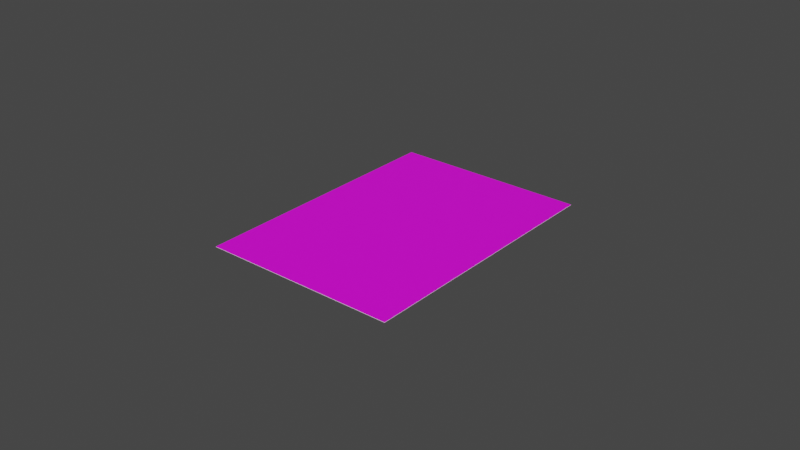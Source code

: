 # Source: Card.blend  (saved by Blender 2.92.15; exported with 4.5.12 LTS)
import bpy
from mathutils import Matrix  # noqa: F401  (used for matrix-valued properties, if any)

bpy.ops.wm.read_factory_settings(use_empty=True)
scene = bpy.context.scene
scene.name = 'Scene'

# ---- collections
col_collection = bpy.data.collections.new('Collection'); scene.collection.children.link(col_collection)

# ---- images (referenced by path relative to the original .blend; pixels are not part of the script)
import os
ASSET_DIR = os.environ.get("B2B_ASSET_DIR", "")  # directory of the original .blend (textures are referenced by path, not embedded)
HERE = os.path.dirname(os.path.abspath(__file__))  # packed textures are extracted next to this script under _unpacked/

def load_image(name, relpath, width, height, colorspace="sRGB"):
    """Load a texture the original file referenced (path relative to the .blend, or extracted next to this script)."""
    p = next((c for c in (os.path.join(HERE, relpath), os.path.join(ASSET_DIR, relpath)) if relpath and os.path.exists(c)), "")
    if p:
        img = bpy.data.images.load(p, check_existing=True)
        img.name = name
    else:  # same state as the original file: an image datablock whose file is absent (Cycles renders it pink)
        img = bpy.data.images.new(name, width, height)
        img.source = "FILE"
        img.filepath = "//" + (relpath or name)
    img.colorspace_settings.name = colorspace
    return img
img_blank_card_png = load_image('blank_card.png', 'blank_card.png', 1024, 1024, 'sRGB')
img_card_back_png = load_image('card_back.png', 'card_back.png', 1024, 1024, 'sRGB')

# ---- materials (node trees are filled in below, after node groups)
mat_front = bpy.data.materials.new('Front')
mat_front.use_transparent_shadow = False
mat_back = bpy.data.materials.new('Back')
mat_back.use_transparent_shadow = False
mat_side = bpy.data.materials.new('Side')
mat_side.use_transparent_shadow = False

# ---- material node trees
mat_front.use_nodes = True; mat_front.node_tree.nodes.clear()
_N = mat_front.node_tree.nodes; _L = mat_front.node_tree.links
n0 = _N.new('ShaderNodeBsdfPrincipled'); n0.name = 'Principled BSDF'; n0.location = (10, 300)
n0.distribution = 'GGX'
n0.subsurface_method = 'BURLEY'
n0.inputs[3].default_value = 1.45
n0.inputs[27].default_value = (0.0, 0.0, 0.0, 1.0)
n0.inputs[28].default_value = 1.0
n1 = _N.new('ShaderNodeOutputMaterial'); n1.name = 'Material Output'; n1.location = (300, 300)
n2 = _N.new('ShaderNodeTexImage'); n2.name = 'Image Texture'; n2.location = (-280, 280)
n2.image = img_blank_card_png
_L.new(n0.outputs[0], n1.inputs[0])
_L.new(n2.outputs[0], n0.inputs[0])
n1.is_active_output = True
mat_back.use_nodes = True; mat_back.node_tree.nodes.clear()
_N = mat_back.node_tree.nodes; _L = mat_back.node_tree.links
n0 = _N.new('ShaderNodeBsdfPrincipled'); n0.name = 'Principled BSDF'; n0.location = (10, 300)
n0.distribution = 'GGX'
n0.subsurface_method = 'BURLEY'
n0.inputs[3].default_value = 1.45
n0.inputs[13].default_value = 0.25
n0.inputs[27].default_value = (0.0, 0.0, 0.0, 1.0)
n0.inputs[28].default_value = 1.0
n1 = _N.new('ShaderNodeOutputMaterial'); n1.name = 'Material Output'; n1.location = (300, 300)
n2 = _N.new('ShaderNodeTexImage'); n2.name = 'Image Texture'; n2.location = (-280, 280)
n2.image = img_card_back_png
_L.new(n0.outputs[0], n1.inputs[0])
_L.new(n2.outputs[0], n0.inputs[0])
n1.is_active_output = True
mat_side.use_nodes = True; mat_side.node_tree.nodes.clear()
_N = mat_side.node_tree.nodes; _L = mat_side.node_tree.links
n0 = _N.new('ShaderNodeBsdfPrincipled'); n0.name = 'Principled BSDF'; n0.location = (10, 300)
n0.distribution = 'GGX'
n0.subsurface_method = 'BURLEY'
n0.inputs[2].default_value = 0.8
n0.inputs[3].default_value = 1.45
n0.inputs[13].default_value = 0.1
n0.inputs[27].default_value = (0.0, 0.0, 0.0, 1.0)
n0.inputs[28].default_value = 1.0
n1 = _N.new('ShaderNodeOutputMaterial'); n1.name = 'Material Output'; n1.location = (300, 300)
n2 = _N.new('ShaderNodeRGB'); n2.name = 'RGB'; n2.location = (-280, 280)
n2.outputs[0].default_value = (1.0, 1.0, 1.0, 1.0)
_L.new(n0.outputs[0], n1.inputs[0])
_L.new(n2.outputs[0], n0.inputs[0])
n1.is_active_output = True

# ---- world
world_world = bpy.data.worlds.new('World'); scene.world = world_world
world_world.use_nodes = True; world_world.node_tree.nodes.clear()
_N = world_world.node_tree.nodes; _L = world_world.node_tree.links
n0 = _N.new('ShaderNodeOutputWorld'); n0.name = 'World Output'; n0.location = (300, 300)
n1 = _N.new('ShaderNodeBackground'); n1.name = 'Background'; n1.location = (10, 300)
n1.inputs[0].default_value = (0.05088, 0.05088, 0.05088, 1.0)
_L.new(n1.outputs[0], n0.inputs[0])
n0.is_active_output = True
world_world.color = (0.05088, 0.05088, 0.05088)
world_world.use_sun_shadow = False
world_world.sun_shadow_jitter_overblur = 0.0

# ---- meshes
me_cube_001 = bpy.data.meshes.new('Cube.001')
me_cube_001.from_pydata([(0.03125, -0.0435, -5e-05), (0.03125, -0.0435, 5e-05), (-0.03125, -0.0435, -5e-05), (-0.03125, -0.0435, 5e-05), (0.03125, 0.0435, -5e-05), (0.03125, 0.0435, 5e-05), (-0.03125, 0.0435, -5e-05), (-0.03125, 0.0435, 5e-05)], [], [(0, 1, 3, 2), (2, 3, 7, 6), (6, 7, 5, 4), (4, 5, 1, 0), (2, 6, 4, 0), (7, 3, 1, 5)])
me_cube_001.polygons.foreach_set('material_index', [2, 2, 2, 2, 1, 0])
_uv = me_cube_001.uv_layers.new(name='UVMap')
_uv.uv.foreach_set('vector', [0.5805, 1.144, 0.5805, 2.108, -0.3827, 2.108, -0.3827, 1.144, 0.5805, 2.108, 0.5805, 3.071, -0.3827, 3.071, -0.3827, 2.108, 1.544, 1.144, 1.544, 2.108, 0.5805, 2.108, 0.5805, 1.144, 1.544, 2.108, 1.544, 3.071, 0.5805, 3.071, 0.5805, 2.108, 0.0, 1.192e-07, 1.0, 0.0, 1.0, 1.0, 5.96e-08, 1.0, 0.0, 2.719e-07, 1.0, 0.0, 1.0, 0.9987, 1.02e-07, 0.9987])
me_cube_001.materials.append(mat_front)
me_cube_001.materials.append(mat_back)
me_cube_001.materials.append(mat_side)
me_cube_001.use_remesh_fix_poles = True
me_cube_001.use_remesh_preserve_attributes = False
me_cube_001.use_mirror_vertex_groups = False
me_cube_001.update()

# ---- objects
ob_card = bpy.data.objects.new('Card', me_cube_001)

# ---- transforms, parenting, visibility, modifiers, constraints
ob_card.location = (0.0, 0.0, 0.0)
ob_card.lineart.crease_threshold = 0.0

# ---- collection membership
col_collection.objects.link(ob_card)

# ---- scene / render settings (as saved in the file)
scene.frame_start = 1; scene.frame_end = 20; scene.frame_set(1)
scene.render.engine = 'BLENDER_EEVEE_NEXT'
scene.cycles.use_denoising = False
scene.cycles.samples = 128
scene.cycles.sampling_pattern = 'TABULATED_SOBOL'
scene.cycles.use_adaptive_sampling = False
scene.cycles.use_light_tree = False
scene.view_settings.view_transform = 'Filmic'
bpy.context.view_layer.update()

# ---- added for rendering (the .blend has no active camera and no usable light): camera, sun
cam_auto = bpy.data.cameras.new('AutoCamera')
cam_auto.lens = 50.0
cam_auto.sensor_width = 36.0
cam_auto.clip_end = 1000.0
ob_auto_camera = bpy.data.objects.new('AutoCamera', cam_auto)
scene.collection.objects.link(ob_auto_camera)
ob_auto_camera.location = (0.185045, -0.222054, 0.148036)
ob_auto_camera.rotation_euler = (1.09748, -7.21219e-08, 0.694738)
scene.camera = ob_auto_camera
light_auto_sun = bpy.data.lights.new('AutoSun', 'SUN')
light_auto_sun.energy = 3.0
light_auto_sun.angle = 0.0523599
ob_auto_sun = bpy.data.objects.new('AutoSun', light_auto_sun)
scene.collection.objects.link(ob_auto_sun)
ob_auto_sun.rotation_euler = (0.872665, 0.174533, 0.523599)
bpy.context.view_layer.update()
